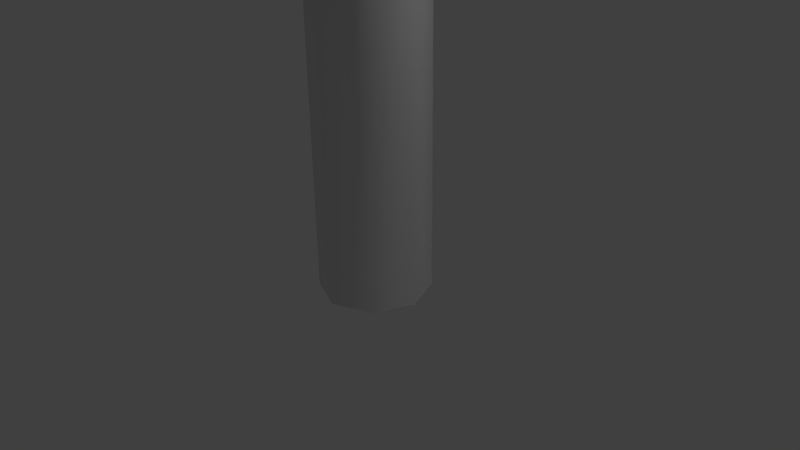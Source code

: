 # Source: arvoreDeJadme.blend  (saved by Blender 2.70.0; exported with 4.5.12 LTS)
import bpy
from mathutils import Matrix  # noqa: F401  (used for matrix-valued properties, if any)

bpy.ops.wm.read_factory_settings(use_empty=True)
scene = bpy.context.scene
scene.name = 'Scene'

# ---- collections
col_collection_1 = bpy.data.collections.new('Collection 1'); scene.collection.children.link(col_collection_1)

# ---- world
world_world = bpy.data.worlds.new('World'); scene.world = world_world
world_world.color = (0.05088, 0.05088, 0.05088)
world_world.use_sun_shadow = False
world_world.sun_shadow_jitter_overblur = 0.0
world_world.cycles.sampling_method = 'MANUAL'
world_world.cycles.sample_map_resolution = 256

# ---- cameras
cam_camera = bpy.data.cameras.new('Camera')
cam_camera.clip_end = 100.0
cam_camera.lens = 35.0
cam_camera.sensor_width = 32.0
cam_camera.sensor_height = 18.0
cam_camera.ortho_scale = 7.314
cam_camera.dof.focus_distance = 0.0
cam_camera.dof.aperture_fstop = 128.0

# ---- lights
light_lamp_004 = bpy.data.lights.new('Lamp.004', 'POINT')
light_lamp_004.transmission_factor = 0.0
light_lamp_004.cutoff_distance = 30.0
light_lamp_004.energy = 100.0
light_lamp_004.shadow_buffer_clip_start = 1.001
light_lamp_004.shadow_soft_size = 0.1
light_lamp_004.shadow_maximum_resolution = 0.006
light_lamp_004.use_absolute_resolution = True
light_lamp_004.cycles.use_multiple_importance_sampling = False
light_lamp_003 = bpy.data.lights.new('Lamp.003', 'POINT')
light_lamp_003.transmission_factor = 0.0
light_lamp_003.cutoff_distance = 30.0
light_lamp_003.energy = 100.0
light_lamp_003.shadow_buffer_clip_start = 1.001
light_lamp_003.shadow_soft_size = 0.1
light_lamp_003.shadow_maximum_resolution = 0.006
light_lamp_003.use_absolute_resolution = True
light_lamp_003.cycles.use_multiple_importance_sampling = False
light_lamp_002 = bpy.data.lights.new('Lamp.002', 'POINT')
light_lamp_002.transmission_factor = 0.0
light_lamp_002.cutoff_distance = 30.0
light_lamp_002.energy = 100.0
light_lamp_002.shadow_buffer_clip_start = 1.001
light_lamp_002.shadow_soft_size = 0.1
light_lamp_002.shadow_maximum_resolution = 0.006
light_lamp_002.use_absolute_resolution = True
light_lamp_002.cycles.use_multiple_importance_sampling = False
light_lamp_001 = bpy.data.lights.new('Lamp.001', 'POINT')
light_lamp_001.transmission_factor = 0.0
light_lamp_001.cutoff_distance = 30.0
light_lamp_001.energy = 100.0
light_lamp_001.shadow_buffer_clip_start = 1.001
light_lamp_001.shadow_soft_size = 0.1
light_lamp_001.shadow_maximum_resolution = 0.006
light_lamp_001.use_absolute_resolution = True
light_lamp_001.cycles.use_multiple_importance_sampling = False
light_lamp = bpy.data.lights.new('Lamp', 'POINT')
light_lamp.transmission_factor = 0.0
light_lamp.cutoff_distance = 30.0
light_lamp.energy = 100.0
light_lamp.shadow_buffer_clip_start = 1.001
light_lamp.shadow_soft_size = 0.1
light_lamp.shadow_maximum_resolution = 0.006
light_lamp.use_absolute_resolution = True
light_lamp.cycles.use_multiple_importance_sampling = False

# ---- meshes
me_c_rculo = bpy.data.meshes.new('Círculo')
me_c_rculo.from_pydata([(8.928e-10, -0.4402, -0.754), (-0.519, -0.4402, -0.539), (-0.734, -0.4402, -0.01994), (-0.519, -0.4402, 0.4991), (6.506e-08, -0.4402, 0.7141), (0.519, -0.4402, 0.4991), (0.734, -0.4402, -0.01994), (0.519, -0.4402, -0.539), (8.928e-10, 6.596, -0.754), (-0.519, 6.596, -0.539), (-0.734, 6.596, -0.01994), (-0.519, 6.596, 0.4991), (6.506e-08, 6.596, 0.7141), (0.519, 6.596, 0.4991), (0.734, 6.596, -0.01994), (0.519, 6.596, -0.539), (-5.276e-08, 7.556, -2.472), (-1.734, 7.556, -1.753), (-2.452, 7.556, -0.01994), (-1.734, 7.556, 1.714), (1.616e-07, 7.556, 2.432), (1.734, 7.556, 1.714), (2.452, 7.556, -0.01994), (1.734, 7.556, -1.753), (2.289e-08, 8.855, -5.262), (-3.707, 8.855, -3.727), (-5.242, 8.855, -0.01994), (-3.707, 8.855, 3.687), (4.812e-07, 8.855, 5.222), (3.707, 8.855, 3.687), (5.242, 8.855, -0.01994), (3.707, 8.855, -3.727), (-4.46e-09, 9.296, -9.166), (-6.467, 9.296, -6.487), (-9.146, 9.296, -0.01994), (-6.467, 9.296, 6.448), (7.951e-07, 9.296, 9.126), (6.467, 9.296, 6.448), (9.146, 9.296, -0.01994), (6.467, 9.296, -6.487), (2.738e-09, 8.884, -9.74), (-6.873, 8.884, -6.893), (-9.72, 8.884, -0.01994), (-6.873, 8.884, 6.853), (8.525e-07, 8.884, 9.7), (6.873, 8.884, 6.853), (9.72, 8.884, -0.01994), (6.873, 8.884, -6.893), (-2.905e-08, 10.91, -9.004), (-6.353, 10.91, -6.373), (-8.984, 10.91, -0.01994), (-6.353, 10.91, 6.333), (7.564e-07, 10.91, 8.965), (6.353, 10.91, 6.333), (8.984, 10.91, -0.01994), (6.353, 10.91, -6.373), (-7.105e-15, 12.89, -6.376), (-4.237, 12.89, -4.257), (-6.356, 12.89, -0.01994), (-4.237, 12.89, 4.217), (-7.105e-15, 12.89, 6.336), (4.237, 12.89, 4.217), (6.356, 12.89, -0.01994), (4.237, 12.89, -4.257), (3.998e-08, 14.04, -2.112), (-1.395, 14.04, -1.415), (-2.092, 14.04, -0.01994), (-1.395, 14.04, 1.375), (3.998e-08, 14.04, 2.072), (1.395, 14.04, 1.375), (2.092, 14.04, -0.01994), (1.395, 14.04, -1.415), (-7.105e-15, 14.36, -0.01994), (-7.105e-15, 14.36, -0.01994), (-7.105e-15, 14.36, -0.01994), (-7.105e-15, 14.36, -0.01994), (-7.105e-15, 14.36, -0.01994), (-7.105e-15, 14.36, -0.01994), (-7.105e-15, 14.36, -0.01994), (-7.105e-15, 14.36, -0.01994)], [], [(7, 0, 8, 15), (6, 7, 15, 14), (5, 6, 14, 13), (4, 5, 13, 12), (3, 4, 12, 11), (2, 3, 11, 10), (1, 2, 10, 9), (0, 1, 9, 8), (15, 8, 16, 23), (14, 15, 23, 22), (13, 14, 22, 21), (12, 13, 21, 20), (11, 12, 20, 19), (10, 11, 19, 18), (9, 10, 18, 17), (8, 9, 17, 16), (23, 16, 24, 31), (22, 23, 31, 30), (21, 22, 30, 29), (20, 21, 29, 28), (19, 20, 28, 27), (18, 19, 27, 26), (17, 18, 26, 25), (16, 17, 25, 24), (31, 24, 32, 39), (30, 31, 39, 38), (29, 30, 38, 37), (28, 29, 37, 36), (27, 28, 36, 35), (26, 27, 35, 34), (25, 26, 34, 33), (24, 25, 33, 32), (39, 32, 40, 47), (38, 39, 47, 46), (37, 38, 46, 45), (36, 37, 45, 44), (35, 36, 44, 43), (34, 35, 43, 42), (33, 34, 42, 41), (32, 33, 41, 40), (47, 40, 48, 55), (46, 47, 55, 54), (45, 46, 54, 53), (44, 45, 53, 52), (43, 44, 52, 51), (42, 43, 51, 50), (41, 42, 50, 49), (40, 41, 49, 48), (55, 48, 56, 63), (54, 55, 63, 62), (53, 54, 62, 61), (52, 53, 61, 60), (51, 52, 60, 59), (50, 51, 59, 58), (49, 50, 58, 57), (48, 49, 57, 56), (63, 56, 64, 71), (62, 63, 71, 70), (61, 62, 70, 69), (60, 61, 69, 68), (59, 60, 68, 67), (58, 59, 67, 66), (57, 58, 66, 65), (56, 57, 65, 64), (71, 64, 72, 79), (70, 71, 79, 78), (69, 70, 78, 77), (68, 69, 77, 76), (67, 68, 76, 75), (66, 67, 75, 74), (65, 66, 74, 73), (64, 65, 73, 72)])
me_c_rculo.polygons.foreach_set('use_smooth', [True] * 72)
_uv = me_c_rculo.uv_layers.new(name='Mapa UV')
_uv.uv.foreach_set('vector', [0.908, 0.0001156, 0.9222, 0.0001156, 0.9222, 0.1773, 0.908, 0.1773, 0.8939, 0.0001157, 0.908, 0.0001156, 0.908, 0.1773, 0.8939, 0.1773, 0.8797, 0.0001157, 0.8939, 0.0001157, 0.8939, 0.1773, 0.8797, 0.1773, 0.9788, 0.0001155, 0.9929, 0.0001155, 0.9929, 0.1773, 0.9788, 0.1773, 0.9646, 0.0001155, 0.9788, 0.0001155, 0.9788, 0.1773, 0.9646, 0.1773, 0.9505, 0.0001156, 0.9646, 0.0001155, 0.9646, 0.1773, 0.9505, 0.1773, 0.9363, 0.0001156, 0.9505, 0.0001156, 0.9505, 0.1773, 0.9363, 0.1773, 0.9222, 0.0001156, 0.9363, 0.0001156, 0.9363, 0.1773, 0.9222, 0.1773, 0.2707, 0.7581, 0.2805, 0.7492, 0.325, 0.7675, 0.2893, 0.8025, 0.2575, 0.7574, 0.2707, 0.7581, 0.2893, 0.8025, 0.2392, 0.8021, 0.2485, 0.7477, 0.2575, 0.7574, 0.2392, 0.8021, 0.2042, 0.7664, 0.2491, 0.7346, 0.2485, 0.7477, 0.2042, 0.7664, 0.2046, 0.7163, 0.2589, 0.7257, 0.2491, 0.7346, 0.2046, 0.7163, 0.2404, 0.6813, 0.2722, 0.7264, 0.2589, 0.7257, 0.2404, 0.6813, 0.2904, 0.6817, 0.2811, 0.7361, 0.2722, 0.7264, 0.2904, 0.6817, 0.3255, 0.7174, 0.2805, 0.7492, 0.2811, 0.7361, 0.3255, 0.7174, 0.325, 0.7675, 0.2893, 0.8025, 0.325, 0.7675, 0.4036, 0.7991, 0.3225, 0.8805, 0.2392, 0.8021, 0.2893, 0.8025, 0.3225, 0.8805, 0.2076, 0.8807, 0.2042, 0.7664, 0.2392, 0.8021, 0.2076, 0.8807, 0.1262, 0.7996, 0.2046, 0.7163, 0.2042, 0.7664, 0.1262, 0.7996, 0.1261, 0.6847, 0.2404, 0.6813, 0.2046, 0.7163, 0.1261, 0.6847, 0.2072, 0.6033, 0.2904, 0.6817, 0.2404, 0.6813, 0.2072, 0.6033, 0.3221, 0.6031, 0.3255, 0.7174, 0.2904, 0.6817, 0.3221, 0.6031, 0.4034, 0.6842, 0.325, 0.7675, 0.3255, 0.7174, 0.4034, 0.6842, 0.4036, 0.7991, 0.3225, 0.8805, 0.4036, 0.7991, 0.5073, 0.8423, 0.3653, 0.9843, 0.2076, 0.8807, 0.3225, 0.8805, 0.3653, 0.9843, 0.1644, 0.9843, 0.1262, 0.7996, 0.2076, 0.8807, 0.1644, 0.9843, 0.02244, 0.8424, 0.1261, 0.6847, 0.1262, 0.7996, 0.02244, 0.8424, 0.02238, 0.6415, 0.2072, 0.6033, 0.1261, 0.6847, 0.02238, 0.6415, 0.1644, 0.4995, 0.3221, 0.6031, 0.2072, 0.6033, 0.1644, 0.4995, 0.3652, 0.4995, 0.4034, 0.6842, 0.3221, 0.6031, 0.3652, 0.4995, 0.5072, 0.6414, 0.4036, 0.7991, 0.4034, 0.6842, 0.5072, 0.6414, 0.5073, 0.8423, 0.6895, 0.0001155, 0.8644, 0.1665, 0.8494, 0.1725, 0.683, 0.01566, 0.4581, 0.0001155, 0.6895, 0.0001155, 0.683, 0.01566, 0.4642, 0.0156, 0.2878, 0.1568, 0.4581, 0.0001155, 0.4642, 0.0156, 0.3032, 0.1637, 0.2717, 0.3977, 0.2878, 0.1568, 0.3032, 0.1637, 0.2868, 0.3918, 0.4466, 0.5641, 0.2717, 0.3977, 0.2868, 0.3918, 0.4532, 0.5486, 0.6781, 0.5642, 0.4466, 0.5641, 0.4532, 0.5486, 0.672, 0.5487, 0.8484, 0.4075, 0.6781, 0.5642, 0.672, 0.5487, 0.833, 0.4006, 0.8644, 0.1665, 0.8484, 0.4075, 0.833, 0.4006, 0.8494, 0.1725, 0.683, 0.01566, 0.8494, 0.1725, 0.79, 0.195, 0.6604, 0.06863, 0.4642, 0.0156, 0.683, 0.01566, 0.6604, 0.06863, 0.4842, 0.06846, 0.3032, 0.1637, 0.4642, 0.0156, 0.4842, 0.06846, 0.3551, 0.1883, 0.2868, 0.3918, 0.3032, 0.1637, 0.3551, 0.1883, 0.3462, 0.3693, 0.4532, 0.5486, 0.2868, 0.3918, 0.3462, 0.3693, 0.4758, 0.4956, 0.672, 0.5487, 0.4532, 0.5486, 0.4758, 0.4956, 0.6519, 0.4958, 0.833, 0.4006, 0.672, 0.5487, 0.6519, 0.4958, 0.781, 0.3759, 0.8494, 0.1725, 0.833, 0.4006, 0.781, 0.3759, 0.79, 0.195, 0.6604, 0.06863, 0.79, 0.195, 0.7106, 0.2262, 0.6257, 0.1505, 0.4842, 0.06846, 0.6604, 0.06863, 0.6257, 0.1505, 0.5134, 0.1429, 0.3551, 0.1883, 0.4842, 0.06846, 0.5134, 0.1429, 0.4363, 0.2248, 0.3462, 0.3693, 0.3551, 0.1883, 0.4363, 0.2248, 0.4256, 0.3381, 0.4758, 0.4956, 0.3462, 0.3693, 0.4256, 0.3381, 0.5104, 0.4137, 0.6519, 0.4958, 0.4758, 0.4956, 0.5104, 0.4137, 0.6227, 0.4213, 0.781, 0.3759, 0.6519, 0.4958, 0.6227, 0.4213, 0.6999, 0.3394, 0.79, 0.195, 0.781, 0.3759, 0.6999, 0.3394, 0.7106, 0.2262, 0.6257, 0.1505, 0.7106, 0.2262, 0.6125, 0.2647, 0.5862, 0.2411, 0.5134, 0.1429, 0.6257, 0.1505, 0.5862, 0.2411, 0.551, 0.2386, 0.4363, 0.2248, 0.5134, 0.1429, 0.551, 0.2386, 0.5268, 0.2644, 0.4256, 0.3381, 0.4363, 0.2248, 0.5268, 0.2644, 0.5236, 0.2996, 0.5104, 0.4137, 0.4256, 0.3381, 0.5236, 0.2996, 0.5499, 0.3232, 0.6227, 0.4213, 0.5104, 0.4137, 0.5499, 0.3232, 0.5851, 0.3256, 0.6999, 0.3394, 0.6227, 0.4213, 0.5851, 0.3256, 0.6093, 0.2998, 0.7106, 0.2262, 0.6999, 0.3394, 0.6093, 0.2998, 0.6125, 0.2647, 0.5862, 0.2411, 0.6125, 0.2647, 0.568, 0.2822, 0.5681, 0.2822, 0.551, 0.2386, 0.5862, 0.2411, 0.5681, 0.2822, 0.5682, 0.2824, 0.5268, 0.2644, 0.551, 0.2386, 0.5682, 0.2824, 0.5681, 0.2822, 0.5236, 0.2996, 0.5268, 0.2644, 0.5681, 0.2822, 0.5682, 0.2821, 0.5499, 0.3232, 0.5236, 0.2996, 0.5682, 0.2821, 0.5681, 0.2821, 0.5851, 0.3256, 0.5499, 0.3232, 0.5681, 0.2821, 0.568, 0.2819, 0.6093, 0.2998, 0.5851, 0.3256, 0.568, 0.2819, 0.568, 0.2821, 0.6125, 0.2647, 0.6093, 0.2998, 0.568, 0.2821, 0.568, 0.2822])
me_c_rculo.use_remesh_preserve_volume = False
me_c_rculo.use_remesh_preserve_attributes = False
me_c_rculo.use_mirror_vertex_groups = False
me_c_rculo.update()

# ---- objects
ob_lamp_004 = bpy.data.objects.new('Lamp.004', light_lamp_004)
ob_lamp_003 = bpy.data.objects.new('Lamp.003', light_lamp_003)
ob_lamp_002 = bpy.data.objects.new('Lamp.002', light_lamp_002)
ob_lamp_001 = bpy.data.objects.new('Lamp.001', light_lamp_001)
ob_c_rculo = bpy.data.objects.new('Círculo', me_c_rculo)
ob_lamp = bpy.data.objects.new('Lamp', light_lamp)
ob_camera = bpy.data.objects.new('Camera', cam_camera)

# ---- transforms, parenting, visibility, modifiers, constraints
ob_lamp_004.location = (-6.737, -10.92, 16.09)
ob_lamp_004.rotation_euler = (0.6503, 0.05522, 1.866)
ob_lamp_004.lock_rotations_4d = False
ob_lamp_004.empty_display_type = 'ARROWS'
ob_lamp_004.color = (0.0, 0.0, 0.0, 0.0)
ob_lamp_004.lineart.crease_threshold = 0.0
ob_lamp_003.location = (4.968, -10.92, 16.09)
ob_lamp_003.rotation_euler = (0.6503, 0.05522, 1.866)
ob_lamp_003.lock_rotations_4d = False
ob_lamp_003.empty_display_type = 'ARROWS'
ob_lamp_003.color = (0.0, 0.0, 0.0, 0.0)
ob_lamp_003.lineart.crease_threshold = 0.0
ob_lamp_002.location = (-3.14, 6.069, 16.09)
ob_lamp_002.rotation_euler = (0.6503, 0.05522, 1.866)
ob_lamp_002.lock_rotations_4d = False
ob_lamp_002.empty_display_type = 'ARROWS'
ob_lamp_002.color = (0.0, 0.0, 0.0, 0.0)
ob_lamp_002.lineart.crease_threshold = 0.0
ob_lamp_001.location = (-3.14, 6.069, 5.904)
ob_lamp_001.rotation_euler = (0.6503, 0.05522, 1.866)
ob_lamp_001.lock_rotations_4d = False
ob_lamp_001.empty_display_type = 'ARROWS'
ob_lamp_001.color = (0.0, 0.0, 0.0, 0.0)
ob_lamp_001.lineart.crease_threshold = 0.0
ob_c_rculo.location = (0.0, 0.0, 0.0)
ob_c_rculo.rotation_euler = (1.571, 0.0, 0.0)
ob_c_rculo.lineart.crease_threshold = 0.0
ob_lamp.location = (4.076, 1.005, 5.904)
ob_lamp.rotation_euler = (0.6503, 0.05522, 1.866)
ob_lamp.lock_rotations_4d = False
ob_lamp.empty_display_type = 'ARROWS'
ob_lamp.color = (0.0, 0.0, 0.0, 0.0)
ob_lamp.lineart.crease_threshold = 0.0
ob_camera.location = (7.481, -6.508, 5.344)
ob_camera.rotation_euler = (1.109, 0.01082, 0.8149)
ob_camera.lock_rotations_4d = False
ob_camera.empty_display_type = 'ARROWS'
ob_camera.color = (0.0, 0.0, 0.0, 0.0)
ob_camera.display_type = 'WIRE'
ob_camera.lineart.crease_threshold = 0.0

# ---- collection membership
col_collection_1.objects.link(ob_lamp_004)
col_collection_1.objects.link(ob_lamp_003)
col_collection_1.objects.link(ob_lamp_002)
col_collection_1.objects.link(ob_lamp_001)
col_collection_1.objects.link(ob_c_rculo)
col_collection_1.objects.link(ob_lamp)
col_collection_1.objects.link(ob_camera)

# ---- scene / render settings (as saved in the file)
scene.camera = ob_camera
scene.frame_start = 1; scene.frame_end = 250; scene.frame_set(1)
scene.render.engine = 'BLENDER_EEVEE_NEXT'
scene.render.resolution_percentage = 50
scene.render.dither_intensity = 0.0
scene.cycles.use_denoising = False
scene.cycles.samples = 10
scene.cycles.sampling_pattern = 'TABULATED_SOBOL'
scene.cycles.light_sampling_threshold = 0.0
scene.cycles.use_adaptive_sampling = False
scene.cycles.use_light_tree = False
scene.cycles.blur_glossy = 0.0
scene.cycles.volume_bounces = 1
scene.cycles.pixel_filter_type = 'GAUSSIAN'
scene.cycles.sample_clamp_indirect = 0.0
scene.view_settings.view_transform = 'Standard'
bpy.context.view_layer.update()
